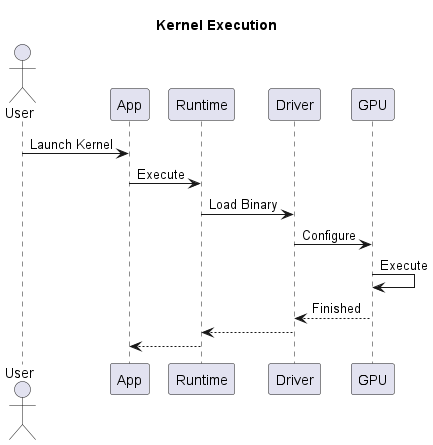

The diagram above was rendered by PlantUML. Its source (embedded in the PNG):
@startuml
title Kernel Execution

actor User

participant App
participant Runtime
participant Driver
participant GPU

User -> App : Launch Kernel

App -> Runtime : Execute

Runtime -> Driver : Load Binary

Driver -> GPU : Configure

GPU -> GPU : Execute

GPU --> Driver : Finished

Driver --> Runtime

Runtime --> App

@enduml